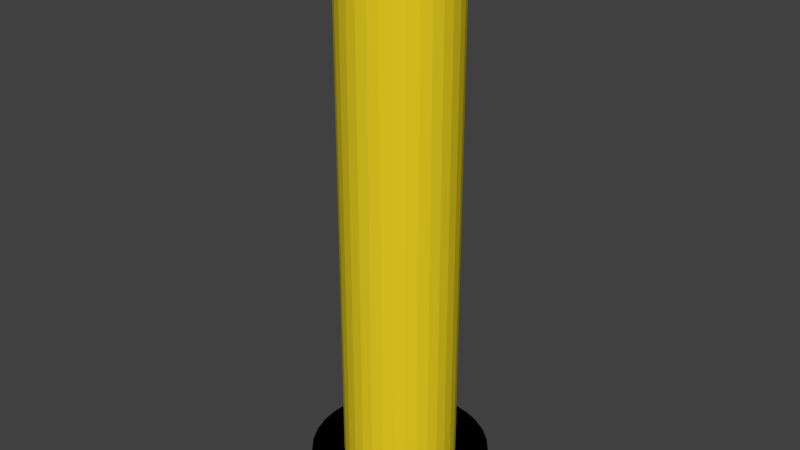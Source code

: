 # Source: blend.blend  (saved by Blender 2.79.0; exported with 4.5.12 LTS)
import bpy
from mathutils import Matrix  # noqa: F401  (used for matrix-valued properties, if any)

bpy.ops.wm.read_factory_settings(use_empty=True)
scene = bpy.context.scene
scene.name = 'Scene'

# ---- collections
col_collection_1 = bpy.data.collections.new('Collection 1'); scene.collection.children.link(col_collection_1)

# ---- materials (node trees are filled in below, after node groups)
mat_material_002 = bpy.data.materials.new('Material.002')
mat_material_002.alpha_threshold = 0.0
mat_material_002.use_transparent_shadow = False
mat_material_002.diffuse_color = (0.7991, 0.6212, 0.01541, 1.0)
mat_material_002.roughness = 0.5
mat_material_001 = bpy.data.materials.new('Material.001')
mat_material_001.alpha_threshold = 0.0
mat_material_001.use_transparent_shadow = False
mat_material_001.diffuse_color = (0.0, 0.0, 0.0, 1.0)
mat_material_001.roughness = 0.5

# ---- material node trees

# ---- world
world_world = bpy.data.worlds.new('World'); scene.world = world_world
world_world.color = (0.05088, 0.05088, 0.05088)
world_world.use_sun_shadow = False
world_world.sun_shadow_jitter_overblur = 0.0
world_world.cycles.sampling_method = 'MANUAL'

# ---- meshes
me_cylinder_001 = bpy.data.meshes.new('Cylinder.001')
me_cylinder_001.from_pydata([(0.0, 1.0, -1.0), (0.0, 1.0, 1.0), (0.1951, 0.9808, -1.0), (0.1951, 0.9808, 1.0), (0.3827, 0.9239, -1.0), (0.3827, 0.9239, 1.0), (0.5556, 0.8315, -1.0), (0.5556, 0.8315, 1.0), (0.7071, 0.7071, -1.0), (0.7071, 0.7071, 1.0), (0.8315, 0.5556, -1.0), (0.8315, 0.5556, 1.0), (0.9239, 0.3827, -1.0), (0.9239, 0.3827, 1.0), (0.9808, 0.1951, -1.0), (0.9808, 0.1951, 1.0), (1.0, 7.55e-08, -1.0), (1.0, 7.55e-08, 1.0), (0.9808, -0.1951, -1.0), (0.9808, -0.1951, 1.0), (0.9239, -0.3827, -1.0), (0.9239, -0.3827, 1.0), (0.8315, -0.5556, -1.0), (0.8315, -0.5556, 1.0), (0.7071, -0.7071, -1.0), (0.7071, -0.7071, 1.0), (0.5556, -0.8315, -1.0), (0.5556, -0.8315, 1.0), (0.3827, -0.9239, -1.0), (0.3827, -0.9239, 1.0), (0.1951, -0.9808, -1.0), (0.1951, -0.9808, 1.0), (-3.258e-07, -1.0, -1.0), (-3.258e-07, -1.0, 1.0), (-0.1951, -0.9808, -1.0), (-0.1951, -0.9808, 1.0), (-0.3827, -0.9239, -1.0), (-0.3827, -0.9239, 1.0), (-0.5556, -0.8315, -1.0), (-0.5556, -0.8315, 1.0), (-0.7071, -0.7071, -1.0), (-0.7071, -0.7071, 1.0), (-0.8315, -0.5556, -1.0), (-0.8315, -0.5556, 1.0), (-0.9239, -0.3827, -1.0), (-0.9239, -0.3827, 1.0), (-0.9808, -0.1951, -1.0), (-0.9808, -0.1951, 1.0), (-1.0, 9.656e-07, -1.0), (-1.0, 9.656e-07, 1.0), (-0.9808, 0.1951, -1.0), (-0.9808, 0.1951, 1.0), (-0.9239, 0.3827, -1.0), (-0.9239, 0.3827, 1.0), (-0.8315, 0.5556, -1.0), (-0.8315, 0.5556, 1.0), (-0.7071, 0.7071, -1.0), (-0.7071, 0.7071, 1.0), (-0.5556, 0.8315, -1.0), (-0.5556, 0.8315, 1.0), (-0.3827, 0.9239, -1.0), (-0.3827, 0.9239, 1.0), (-0.1951, 0.9808, -1.0), (-0.1951, 0.9808, 1.0)], [], [(0, 1, 3, 2), (2, 3, 5, 4), (4, 5, 7, 6), (6, 7, 9, 8), (8, 9, 11, 10), (10, 11, 13, 12), (12, 13, 15, 14), (14, 15, 17, 16), (16, 17, 19, 18), (18, 19, 21, 20), (20, 21, 23, 22), (22, 23, 25, 24), (24, 25, 27, 26), (26, 27, 29, 28), (28, 29, 31, 30), (30, 31, 33, 32), (32, 33, 35, 34), (34, 35, 37, 36), (36, 37, 39, 38), (38, 39, 41, 40), (40, 41, 43, 42), (42, 43, 45, 44), (44, 45, 47, 46), (46, 47, 49, 48), (48, 49, 51, 50), (50, 51, 53, 52), (52, 53, 55, 54), (54, 55, 57, 56), (56, 57, 59, 58), (58, 59, 61, 60), (3, 1, 63, 61, 59, 57, 55, 53, 51, 49, 47, 45, 43, 41, 39, 37, 35, 33, 31, 29, 27, 25, 23, 21, 19, 17, 15, 13, 11, 9, 7, 5), (60, 61, 63, 62), (62, 63, 1, 0), (0, 2, 4, 6, 8, 10, 12, 14, 16, 18, 20, 22, 24, 26, 28, 30, 32, 34, 36, 38, 40, 42, 44, 46, 48, 50, 52, 54, 56, 58, 60, 62)])
me_cylinder_001.materials.append(mat_material_002)
me_cylinder_001.use_remesh_preserve_volume = False
me_cylinder_001.use_remesh_preserve_attributes = False
me_cylinder_001.use_mirror_vertex_groups = False
me_cylinder_001.update()
me_cylinder = bpy.data.meshes.new('Cylinder')
me_cylinder.from_pydata([(0.0, 1.0, -1.0), (0.0, 1.0, 1.0), (0.1951, 0.9808, -1.0), (0.1951, 0.9808, 1.0), (0.3827, 0.9239, -1.0), (0.3827, 0.9239, 1.0), (0.5556, 0.8315, -1.0), (0.5556, 0.8315, 1.0), (0.7071, 0.7071, -1.0), (0.7071, 0.7071, 1.0), (0.8315, 0.5556, -1.0), (0.8315, 0.5556, 1.0), (0.9239, 0.3827, -1.0), (0.9239, 0.3827, 1.0), (0.9808, 0.1951, -1.0), (0.9808, 0.1951, 1.0), (1.0, 7.55e-08, -1.0), (1.0, 7.55e-08, 1.0), (0.9808, -0.1951, -1.0), (0.9808, -0.1951, 1.0), (0.9239, -0.3827, -1.0), (0.9239, -0.3827, 1.0), (0.8315, -0.5556, -1.0), (0.8315, -0.5556, 1.0), (0.7071, -0.7071, -1.0), (0.7071, -0.7071, 1.0), (0.5556, -0.8315, -1.0), (0.5556, -0.8315, 1.0), (0.3827, -0.9239, -1.0), (0.3827, -0.9239, 1.0), (0.1951, -0.9808, -1.0), (0.1951, -0.9808, 1.0), (-3.258e-07, -1.0, -1.0), (-3.258e-07, -1.0, 1.0), (-0.1951, -0.9808, -1.0), (-0.1951, -0.9808, 1.0), (-0.3827, -0.9239, -1.0), (-0.3827, -0.9239, 1.0), (-0.5556, -0.8315, -1.0), (-0.5556, -0.8315, 1.0), (-0.7071, -0.7071, -1.0), (-0.7071, -0.7071, 1.0), (-0.8315, -0.5556, -1.0), (-0.8315, -0.5556, 1.0), (-0.9239, -0.3827, -1.0), (-0.9239, -0.3827, 1.0), (-0.9808, -0.1951, -1.0), (-0.9808, -0.1951, 1.0), (-1.0, 9.656e-07, -1.0), (-1.0, 9.656e-07, 1.0), (-0.9808, 0.1951, -1.0), (-0.9808, 0.1951, 1.0), (-0.9239, 0.3827, -1.0), (-0.9239, 0.3827, 1.0), (-0.8315, 0.5556, -1.0), (-0.8315, 0.5556, 1.0), (-0.7071, 0.7071, -1.0), (-0.7071, 0.7071, 1.0), (-0.5556, 0.8315, -1.0), (-0.5556, 0.8315, 1.0), (-0.3827, 0.9239, -1.0), (-0.3827, 0.9239, 1.0), (-0.1951, 0.9808, -1.0), (-0.1951, 0.9808, 1.0)], [], [(0, 1, 3, 2), (2, 3, 5, 4), (4, 5, 7, 6), (6, 7, 9, 8), (8, 9, 11, 10), (10, 11, 13, 12), (12, 13, 15, 14), (14, 15, 17, 16), (16, 17, 19, 18), (18, 19, 21, 20), (20, 21, 23, 22), (22, 23, 25, 24), (24, 25, 27, 26), (26, 27, 29, 28), (28, 29, 31, 30), (30, 31, 33, 32), (32, 33, 35, 34), (34, 35, 37, 36), (36, 37, 39, 38), (38, 39, 41, 40), (40, 41, 43, 42), (42, 43, 45, 44), (44, 45, 47, 46), (46, 47, 49, 48), (48, 49, 51, 50), (50, 51, 53, 52), (52, 53, 55, 54), (54, 55, 57, 56), (56, 57, 59, 58), (58, 59, 61, 60), (3, 1, 63, 61, 59, 57, 55, 53, 51, 49, 47, 45, 43, 41, 39, 37, 35, 33, 31, 29, 27, 25, 23, 21, 19, 17, 15, 13, 11, 9, 7, 5), (60, 61, 63, 62), (62, 63, 1, 0), (0, 2, 4, 6, 8, 10, 12, 14, 16, 18, 20, 22, 24, 26, 28, 30, 32, 34, 36, 38, 40, 42, 44, 46, 48, 50, 52, 54, 56, 58, 60, 62)])
me_cylinder.materials.append(mat_material_001)
me_cylinder.use_remesh_preserve_volume = False
me_cylinder.use_remesh_preserve_attributes = False
me_cylinder.use_mirror_vertex_groups = False
me_cylinder.update()

# ---- objects
ob_cylinder_001 = bpy.data.objects.new('Cylinder.001', me_cylinder_001)
ob_cylinder = bpy.data.objects.new('Cylinder', me_cylinder)

# ---- transforms, parenting, visibility, modifiers, constraints
ob_cylinder_001.location = (0.0, 0.0, 1.013)
ob_cylinder_001.scale = (-0.2005, -0.2005, -0.9658)
ob_cylinder_001.lineart.crease_threshold = 0.0
ob_cylinder.location = (0.0, 0.0, 0.0)
ob_cylinder.scale = (0.3182, 0.3182, 0.06352)
ob_cylinder.lineart.crease_threshold = 0.0

# ---- collection membership
col_collection_1.objects.link(ob_cylinder_001)
col_collection_1.objects.link(ob_cylinder)

# ---- scene / render settings (as saved in the file)
scene.frame_start = 1; scene.frame_end = 250; scene.frame_set(1)
scene.render.engine = 'BLENDER_EEVEE_NEXT'
scene.render.resolution_percentage = 50
scene.render.dither_intensity = 0.0
scene.cycles.use_denoising = False
scene.cycles.samples = 128
scene.cycles.sampling_pattern = 'TABULATED_SOBOL'
scene.cycles.use_adaptive_sampling = False
scene.cycles.use_light_tree = False
scene.cycles.blur_glossy = 0.0
scene.cycles.sample_clamp_indirect = 0.0
scene.view_settings.view_transform = 'Standard'
bpy.context.view_layer.update()

# ---- added for rendering (the .blend has no active camera and no usable light): camera, sun
cam_auto = bpy.data.cameras.new('AutoCamera')
cam_auto.lens = 50.0
cam_auto.sensor_width = 36.0
cam_auto.clip_end = 1000.0
ob_auto_camera = bpy.data.objects.new('AutoCamera', cam_auto)
scene.collection.objects.link(ob_auto_camera)
ob_auto_camera.location = (2.06532, -2.47838, 2.61013)
ob_auto_camera.rotation_euler = (1.09748, -7.21219e-08, 0.694738)
scene.camera = ob_auto_camera
light_auto_sun = bpy.data.lights.new('AutoSun', 'SUN')
light_auto_sun.energy = 3.0
light_auto_sun.angle = 0.0523599
ob_auto_sun = bpy.data.objects.new('AutoSun', light_auto_sun)
scene.collection.objects.link(ob_auto_sun)
ob_auto_sun.rotation_euler = (0.872665, 0.174533, 0.523599)
bpy.context.view_layer.update()
